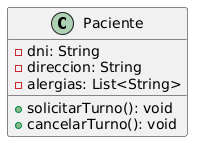

The diagram above was rendered by PlantUML. Its source (embedded in the PNG):
@startuml
class Paciente {
  - dni: String
  - direccion: String
  - alergias: List<String>
  + solicitarTurno(): void
  + cancelarTurno(): void
}
@enduml